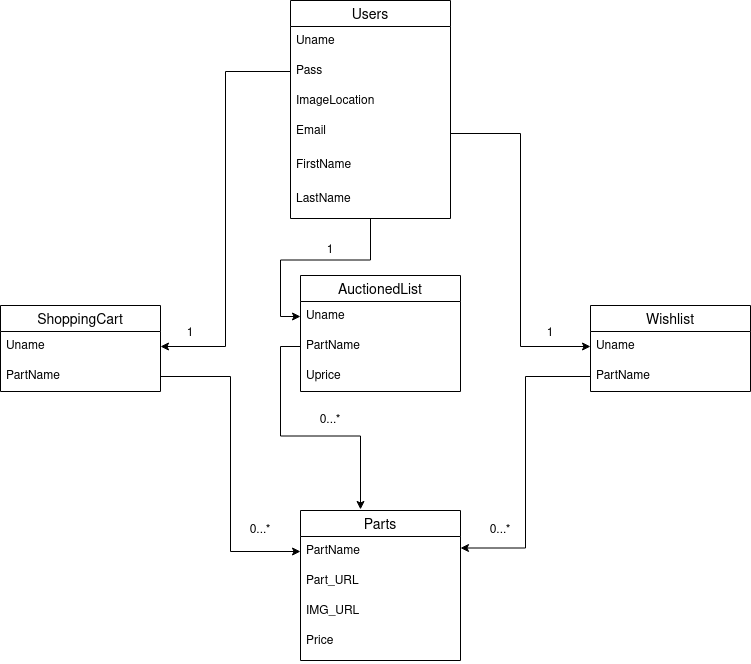

The diagram above was exported from draw.io. Its source (the exported page's mxGraphModel, read from the mxfile embedded in the PNG):
<mxGraphModel dx="1422" dy="699" grid="1" gridSize="10" guides="1" tooltips="1" connect="1" arrows="1" fold="1" page="1" pageScale="1" pageWidth="850" pageHeight="1100" math="0" shadow="0" extFonts="Permanent Marker^https://fonts.googleapis.com/css?family=Permanent+Marker">
  <root>
    <mxCell id="0" />
    <mxCell id="1" parent="0" />
    <mxCell id="vzDoGAbwXqG54mkpN-zP-42" style="edgeStyle=orthogonalEdgeStyle;rounded=0;orthogonalLoop=1;jettySize=auto;html=1;exitX=0.5;exitY=1;exitDx=0;exitDy=0;entryX=0;entryY=0.5;entryDx=0;entryDy=0;" parent="1" source="vzDoGAbwXqG54mkpN-zP-16" target="vzDoGAbwXqG54mkpN-zP-24" edge="1">
      <mxGeometry relative="1" as="geometry" />
    </mxCell>
    <mxCell id="vzDoGAbwXqG54mkpN-zP-32" value="ShoppingCart" style="swimlane;fontStyle=0;childLayout=stackLayout;horizontal=1;startSize=26;horizontalStack=0;resizeParent=1;resizeParentMax=0;resizeLast=0;collapsible=1;marginBottom=0;align=center;fontSize=14;" parent="1" vertex="1">
      <mxGeometry x="30" y="315" width="160" height="86" as="geometry" />
    </mxCell>
    <mxCell id="vzDoGAbwXqG54mkpN-zP-33" value="Uname" style="text;strokeColor=none;fillColor=none;spacingLeft=4;spacingRight=4;overflow=hidden;rotatable=0;points=[[0,0.5],[1,0.5]];portConstraint=eastwest;fontSize=12;" parent="vzDoGAbwXqG54mkpN-zP-32" vertex="1">
      <mxGeometry y="26" width="160" height="30" as="geometry" />
    </mxCell>
    <mxCell id="vzDoGAbwXqG54mkpN-zP-34" value="PartName" style="text;strokeColor=none;fillColor=none;spacingLeft=4;spacingRight=4;overflow=hidden;rotatable=0;points=[[0,0.5],[1,0.5]];portConstraint=eastwest;fontSize=12;" parent="vzDoGAbwXqG54mkpN-zP-32" vertex="1">
      <mxGeometry y="56" width="160" height="30" as="geometry" />
    </mxCell>
    <mxCell id="vzDoGAbwXqG54mkpN-zP-28" value="Wishlist" style="swimlane;fontStyle=0;childLayout=stackLayout;horizontal=1;startSize=26;horizontalStack=0;resizeParent=1;resizeParentMax=0;resizeLast=0;collapsible=1;marginBottom=0;align=center;fontSize=14;" parent="1" vertex="1">
      <mxGeometry x="620" y="315" width="160" height="86" as="geometry" />
    </mxCell>
    <mxCell id="vzDoGAbwXqG54mkpN-zP-29" value="Uname" style="text;strokeColor=none;fillColor=none;spacingLeft=4;spacingRight=4;overflow=hidden;rotatable=0;points=[[0,0.5],[1,0.5]];portConstraint=eastwest;fontSize=12;" parent="vzDoGAbwXqG54mkpN-zP-28" vertex="1">
      <mxGeometry y="26" width="160" height="30" as="geometry" />
    </mxCell>
    <mxCell id="vzDoGAbwXqG54mkpN-zP-30" value="PartName" style="text;strokeColor=none;fillColor=none;spacingLeft=4;spacingRight=4;overflow=hidden;rotatable=0;points=[[0,0.5],[1,0.5]];portConstraint=eastwest;fontSize=12;" parent="vzDoGAbwXqG54mkpN-zP-28" vertex="1">
      <mxGeometry y="56" width="160" height="30" as="geometry" />
    </mxCell>
    <mxCell id="vzDoGAbwXqG54mkpN-zP-23" value="AuctionedList" style="swimlane;fontStyle=0;childLayout=stackLayout;horizontal=1;startSize=26;horizontalStack=0;resizeParent=1;resizeParentMax=0;resizeLast=0;collapsible=1;marginBottom=0;align=center;fontSize=14;" parent="1" vertex="1">
      <mxGeometry x="330" y="285" width="160" height="116" as="geometry" />
    </mxCell>
    <mxCell id="vzDoGAbwXqG54mkpN-zP-24" value="Uname" style="text;strokeColor=none;fillColor=none;spacingLeft=4;spacingRight=4;overflow=hidden;rotatable=0;points=[[0,0.5],[1,0.5]];portConstraint=eastwest;fontSize=12;" parent="vzDoGAbwXqG54mkpN-zP-23" vertex="1">
      <mxGeometry y="26" width="160" height="30" as="geometry" />
    </mxCell>
    <mxCell id="vzDoGAbwXqG54mkpN-zP-25" value="PartName" style="text;strokeColor=none;fillColor=none;spacingLeft=4;spacingRight=4;overflow=hidden;rotatable=0;points=[[0,0.5],[1,0.5]];portConstraint=eastwest;fontSize=12;" parent="vzDoGAbwXqG54mkpN-zP-23" vertex="1">
      <mxGeometry y="56" width="160" height="30" as="geometry" />
    </mxCell>
    <mxCell id="vzDoGAbwXqG54mkpN-zP-26" value="Uprice" style="text;strokeColor=none;fillColor=none;spacingLeft=4;spacingRight=4;overflow=hidden;rotatable=0;points=[[0,0.5],[1,0.5]];portConstraint=eastwest;fontSize=12;" parent="vzDoGAbwXqG54mkpN-zP-23" vertex="1">
      <mxGeometry y="86" width="160" height="30" as="geometry" />
    </mxCell>
    <mxCell id="vzDoGAbwXqG54mkpN-zP-35" value="Parts" style="swimlane;fontStyle=0;childLayout=stackLayout;horizontal=1;startSize=26;horizontalStack=0;resizeParent=1;resizeParentMax=0;resizeLast=0;collapsible=1;marginBottom=0;align=center;fontSize=14;" parent="1" vertex="1">
      <mxGeometry x="330" y="520" width="160" height="150" as="geometry" />
    </mxCell>
    <mxCell id="vzDoGAbwXqG54mkpN-zP-36" value="PartName" style="text;strokeColor=none;fillColor=none;spacingLeft=4;spacingRight=4;overflow=hidden;rotatable=0;points=[[0,0.5],[1,0.5]];portConstraint=eastwest;fontSize=12;" parent="vzDoGAbwXqG54mkpN-zP-35" vertex="1">
      <mxGeometry y="26" width="160" height="30" as="geometry" />
    </mxCell>
    <mxCell id="vzDoGAbwXqG54mkpN-zP-37" value="Part_URL" style="text;strokeColor=none;fillColor=none;spacingLeft=4;spacingRight=4;overflow=hidden;rotatable=0;points=[[0,0.5],[1,0.5]];portConstraint=eastwest;fontSize=12;" parent="vzDoGAbwXqG54mkpN-zP-35" vertex="1">
      <mxGeometry y="56" width="160" height="30" as="geometry" />
    </mxCell>
    <mxCell id="vzDoGAbwXqG54mkpN-zP-38" value="IMG_URL" style="text;strokeColor=none;fillColor=none;spacingLeft=4;spacingRight=4;overflow=hidden;rotatable=0;points=[[0,0.5],[1,0.5]];portConstraint=eastwest;fontSize=12;" parent="vzDoGAbwXqG54mkpN-zP-35" vertex="1">
      <mxGeometry y="86" width="160" height="30" as="geometry" />
    </mxCell>
    <mxCell id="vzDoGAbwXqG54mkpN-zP-39" value="Price" style="text;strokeColor=none;fillColor=none;spacingLeft=4;spacingRight=4;overflow=hidden;rotatable=0;points=[[0,0.5],[1,0.5]];portConstraint=eastwest;fontSize=12;" parent="vzDoGAbwXqG54mkpN-zP-35" vertex="1">
      <mxGeometry y="116" width="160" height="34" as="geometry" />
    </mxCell>
    <mxCell id="vzDoGAbwXqG54mkpN-zP-40" style="edgeStyle=orthogonalEdgeStyle;rounded=0;orthogonalLoop=1;jettySize=auto;html=1;entryX=0;entryY=0.5;entryDx=0;entryDy=0;" parent="1" source="vzDoGAbwXqG54mkpN-zP-19" target="vzDoGAbwXqG54mkpN-zP-29" edge="1">
      <mxGeometry relative="1" as="geometry" />
    </mxCell>
    <mxCell id="vzDoGAbwXqG54mkpN-zP-41" style="edgeStyle=orthogonalEdgeStyle;rounded=0;orthogonalLoop=1;jettySize=auto;html=1;entryX=1;entryY=0.5;entryDx=0;entryDy=0;" parent="1" source="vzDoGAbwXqG54mkpN-zP-18" target="vzDoGAbwXqG54mkpN-zP-33" edge="1">
      <mxGeometry relative="1" as="geometry" />
    </mxCell>
    <mxCell id="vzDoGAbwXqG54mkpN-zP-43" style="edgeStyle=orthogonalEdgeStyle;rounded=0;orthogonalLoop=1;jettySize=auto;html=1;entryX=0;entryY=0.5;entryDx=0;entryDy=0;" parent="1" source="vzDoGAbwXqG54mkpN-zP-34" target="vzDoGAbwXqG54mkpN-zP-36" edge="1">
      <mxGeometry relative="1" as="geometry" />
    </mxCell>
    <mxCell id="vzDoGAbwXqG54mkpN-zP-44" style="edgeStyle=orthogonalEdgeStyle;rounded=0;orthogonalLoop=1;jettySize=auto;html=1;entryX=1;entryY=0.25;entryDx=0;entryDy=0;" parent="1" source="vzDoGAbwXqG54mkpN-zP-30" target="vzDoGAbwXqG54mkpN-zP-35" edge="1">
      <mxGeometry relative="1" as="geometry" />
    </mxCell>
    <mxCell id="vzDoGAbwXqG54mkpN-zP-45" value="1" style="text;html=1;strokeColor=none;fillColor=none;align=center;verticalAlign=middle;whiteSpace=wrap;rounded=0;rotation=0;" parent="1" vertex="1">
      <mxGeometry x="560" y="333" width="40" height="20" as="geometry" />
    </mxCell>
    <mxCell id="vzDoGAbwXqG54mkpN-zP-46" value="1" style="text;html=1;strokeColor=none;fillColor=none;align=center;verticalAlign=middle;whiteSpace=wrap;rounded=0;rotation=0;" parent="1" vertex="1">
      <mxGeometry x="340" y="250" width="40" height="20" as="geometry" />
    </mxCell>
    <mxCell id="vzDoGAbwXqG54mkpN-zP-47" value="1" style="text;html=1;strokeColor=none;fillColor=none;align=center;verticalAlign=middle;whiteSpace=wrap;rounded=0;rotation=0;" parent="1" vertex="1">
      <mxGeometry x="200" y="333" width="40" height="20" as="geometry" />
    </mxCell>
    <mxCell id="vzDoGAbwXqG54mkpN-zP-49" style="edgeStyle=orthogonalEdgeStyle;rounded=0;orthogonalLoop=1;jettySize=auto;html=1;entryX=0.375;entryY=-0.007;entryDx=0;entryDy=0;entryPerimeter=0;" parent="1" source="vzDoGAbwXqG54mkpN-zP-25" target="vzDoGAbwXqG54mkpN-zP-35" edge="1">
      <mxGeometry relative="1" as="geometry" />
    </mxCell>
    <mxCell id="vzDoGAbwXqG54mkpN-zP-50" value="0...*" style="text;html=1;strokeColor=none;fillColor=none;align=center;verticalAlign=middle;whiteSpace=wrap;rounded=0;rotation=0;" parent="1" vertex="1">
      <mxGeometry x="510" y="530" width="40" height="20" as="geometry" />
    </mxCell>
    <mxCell id="vzDoGAbwXqG54mkpN-zP-51" value="0...*" style="text;html=1;strokeColor=none;fillColor=none;align=center;verticalAlign=middle;whiteSpace=wrap;rounded=0;rotation=0;" parent="1" vertex="1">
      <mxGeometry x="340" y="420" width="40" height="20" as="geometry" />
    </mxCell>
    <mxCell id="vzDoGAbwXqG54mkpN-zP-52" value="0...*" style="text;html=1;strokeColor=none;fillColor=none;align=center;verticalAlign=middle;whiteSpace=wrap;rounded=0;rotation=0;" parent="1" vertex="1">
      <mxGeometry x="270" y="530" width="40" height="20" as="geometry" />
    </mxCell>
    <mxCell id="vzDoGAbwXqG54mkpN-zP-16" value="Users" style="swimlane;fontStyle=0;childLayout=stackLayout;horizontal=1;startSize=26;horizontalStack=0;resizeParent=1;resizeParentMax=0;resizeLast=0;collapsible=1;marginBottom=0;align=center;fontSize=14;" parent="1" vertex="1">
      <mxGeometry x="320" y="10" width="160" height="218" as="geometry" />
    </mxCell>
    <mxCell id="vzDoGAbwXqG54mkpN-zP-17" value="Uname" style="text;strokeColor=none;fillColor=none;spacingLeft=4;spacingRight=4;overflow=hidden;rotatable=0;points=[[0,0.5],[1,0.5]];portConstraint=eastwest;fontSize=12;" parent="vzDoGAbwXqG54mkpN-zP-16" vertex="1">
      <mxGeometry y="26" width="160" height="30" as="geometry" />
    </mxCell>
    <mxCell id="vzDoGAbwXqG54mkpN-zP-18" value="Pass" style="text;strokeColor=none;fillColor=none;spacingLeft=4;spacingRight=4;overflow=hidden;rotatable=0;points=[[0,0.5],[1,0.5]];portConstraint=eastwest;fontSize=12;" parent="vzDoGAbwXqG54mkpN-zP-16" vertex="1">
      <mxGeometry y="56" width="160" height="30" as="geometry" />
    </mxCell>
    <mxCell id="vzDoGAbwXqG54mkpN-zP-22" value="ImageLocation" style="text;strokeColor=none;fillColor=none;spacingLeft=4;spacingRight=4;overflow=hidden;rotatable=0;points=[[0,0.5],[1,0.5]];portConstraint=eastwest;fontSize=12;" parent="vzDoGAbwXqG54mkpN-zP-16" vertex="1">
      <mxGeometry y="86" width="160" height="30" as="geometry" />
    </mxCell>
    <mxCell id="vzDoGAbwXqG54mkpN-zP-19" value="Email" style="text;strokeColor=none;fillColor=none;spacingLeft=4;spacingRight=4;overflow=hidden;rotatable=0;points=[[0,0.5],[1,0.5]];portConstraint=eastwest;fontSize=12;" parent="vzDoGAbwXqG54mkpN-zP-16" vertex="1">
      <mxGeometry y="116" width="160" height="34" as="geometry" />
    </mxCell>
    <mxCell id="BjROrOyUxMl-BFwD8t9h-1" value="FirstName" style="text;strokeColor=none;fillColor=none;spacingLeft=4;spacingRight=4;overflow=hidden;rotatable=0;points=[[0,0.5],[1,0.5]];portConstraint=eastwest;fontSize=12;" parent="vzDoGAbwXqG54mkpN-zP-16" vertex="1">
      <mxGeometry y="150" width="160" height="34" as="geometry" />
    </mxCell>
    <mxCell id="BjROrOyUxMl-BFwD8t9h-2" value="LastName" style="text;strokeColor=none;fillColor=none;spacingLeft=4;spacingRight=4;overflow=hidden;rotatable=0;points=[[0,0.5],[1,0.5]];portConstraint=eastwest;fontSize=12;" parent="vzDoGAbwXqG54mkpN-zP-16" vertex="1">
      <mxGeometry y="184" width="160" height="34" as="geometry" />
    </mxCell>
  </root>
</mxGraphModel>